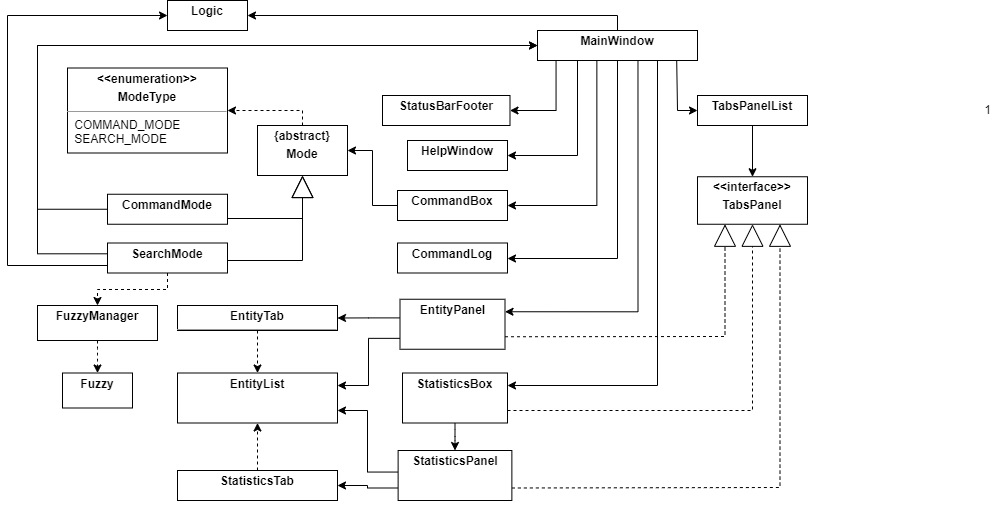

The diagram above was exported from draw.io. Its source (the exported page's mxGraphModel, read from the mxfile embedded in the PNG):
<mxGraphModel dx="2407" dy="576" grid="1" gridSize="10" guides="1" tooltips="1" connect="1" arrows="1" fold="1" page="1" pageScale="1" pageWidth="827" pageHeight="1169" math="0" shadow="0">
  <root>
    <mxCell id="WIyWlLk6GJQsqaUBKTNV-0" />
    <mxCell id="WIyWlLk6GJQsqaUBKTNV-1" parent="WIyWlLk6GJQsqaUBKTNV-0" />
    <mxCell id="BI5n3Qp8y2SINLpLzRSa-2" value="&lt;p style=&quot;margin:0px;margin-top:4px;text-align:center;&quot;&gt;&lt;b&gt;Logic&lt;/b&gt;&lt;/p&gt;&lt;p style=&quot;margin:0px;margin-left:4px;&quot;&gt;&lt;br&gt;&lt;/p&gt;" style="verticalAlign=top;align=left;overflow=fill;fontSize=12;fontFamily=Helvetica;html=1;whiteSpace=wrap;" parent="WIyWlLk6GJQsqaUBKTNV-1" vertex="1">
      <mxGeometry x="-1030" y="30" width="80" height="30" as="geometry" />
    </mxCell>
    <mxCell id="BI5n3Qp8y2SINLpLzRSa-64" style="edgeStyle=elbowEdgeStyle;rounded=0;orthogonalLoop=1;jettySize=auto;html=1;exitX=0;exitY=0.5;exitDx=0;exitDy=0;entryX=1;entryY=0.5;entryDx=0;entryDy=0;" parent="WIyWlLk6GJQsqaUBKTNV-1" source="BI5n3Qp8y2SINLpLzRSa-4" edge="1" target="BI5n3Qp8y2SINLpLzRSa-52">
      <mxGeometry relative="1" as="geometry">
        <mxPoint x="-1000" y="320" as="targetPoint" />
      </mxGeometry>
    </mxCell>
    <mxCell id="BI5n3Qp8y2SINLpLzRSa-4" value="&lt;p style=&quot;margin:0px;margin-top:4px;text-align:center;&quot;&gt;&lt;b&gt;CommandBox&lt;/b&gt;&lt;/p&gt;&lt;p style=&quot;margin:0px;margin-left:4px;&quot;&gt;&lt;br&gt;&lt;/p&gt;" style="verticalAlign=top;align=left;overflow=fill;fontSize=12;fontFamily=Helvetica;html=1;whiteSpace=wrap;" parent="WIyWlLk6GJQsqaUBKTNV-1" vertex="1">
      <mxGeometry x="-800" y="220" width="110" height="30" as="geometry" />
    </mxCell>
    <mxCell id="BI5n3Qp8y2SINLpLzRSa-39" style="edgeStyle=elbowEdgeStyle;rounded=0;orthogonalLoop=1;jettySize=auto;html=1;exitX=0.25;exitY=1;exitDx=0;exitDy=0;entryX=1;entryY=0.5;entryDx=0;entryDy=0;elbow=vertical;" parent="WIyWlLk6GJQsqaUBKTNV-1" source="BI5n3Qp8y2SINLpLzRSa-6" target="BI5n3Qp8y2SINLpLzRSa-15" edge="1">
      <mxGeometry relative="1" as="geometry">
        <Array as="points">
          <mxPoint x="-650" y="185" />
        </Array>
      </mxGeometry>
    </mxCell>
    <mxCell id="BI5n3Qp8y2SINLpLzRSa-42" style="edgeStyle=orthogonalEdgeStyle;rounded=0;orthogonalLoop=1;jettySize=auto;html=1;exitX=0.628;exitY=1.019;exitDx=0;exitDy=0;entryX=1;entryY=0.25;entryDx=0;entryDy=0;exitPerimeter=0;" parent="WIyWlLk6GJQsqaUBKTNV-1" source="BI5n3Qp8y2SINLpLzRSa-6" target="BI5n3Qp8y2SINLpLzRSa-17" edge="1">
      <mxGeometry relative="1" as="geometry" />
    </mxCell>
    <mxCell id="BI5n3Qp8y2SINLpLzRSa-43" style="edgeStyle=elbowEdgeStyle;rounded=0;orthogonalLoop=1;jettySize=auto;html=1;exitX=0.75;exitY=1;exitDx=0;exitDy=0;entryX=1;entryY=0.25;entryDx=0;entryDy=0;elbow=vertical;" parent="WIyWlLk6GJQsqaUBKTNV-1" source="BI5n3Qp8y2SINLpLzRSa-6" edge="1" target="BI5n3Qp8y2SINLpLzRSa-18">
      <mxGeometry relative="1" as="geometry">
        <mxPoint x="-750" y="695" as="targetPoint" />
        <Array as="points">
          <mxPoint x="-620" y="415" />
        </Array>
      </mxGeometry>
    </mxCell>
    <mxCell id="BI5n3Qp8y2SINLpLzRSa-44" style="edgeStyle=elbowEdgeStyle;rounded=0;orthogonalLoop=1;jettySize=auto;html=1;exitX=0.116;exitY=1.032;exitDx=0;exitDy=0;entryX=1;entryY=0.5;entryDx=0;entryDy=0;exitPerimeter=0;elbow=vertical;" parent="WIyWlLk6GJQsqaUBKTNV-1" source="BI5n3Qp8y2SINLpLzRSa-6" target="BI5n3Qp8y2SINLpLzRSa-20" edge="1">
      <mxGeometry relative="1" as="geometry">
        <Array as="points">
          <mxPoint x="-660" y="140" />
        </Array>
      </mxGeometry>
    </mxCell>
    <mxCell id="BI5n3Qp8y2SINLpLzRSa-45" style="edgeStyle=elbowEdgeStyle;rounded=0;orthogonalLoop=1;jettySize=auto;html=1;entryX=1;entryY=0.5;entryDx=0;entryDy=0;exitX=0.5;exitY=1;exitDx=0;exitDy=0;elbow=vertical;" parent="WIyWlLk6GJQsqaUBKTNV-1" source="BI5n3Qp8y2SINLpLzRSa-6" target="BI5n3Qp8y2SINLpLzRSa-16" edge="1">
      <mxGeometry relative="1" as="geometry">
        <mxPoint x="-620" y="230" as="sourcePoint" />
        <Array as="points">
          <mxPoint x="-640" y="288" />
        </Array>
      </mxGeometry>
    </mxCell>
    <mxCell id="BI5n3Qp8y2SINLpLzRSa-46" style="edgeStyle=elbowEdgeStyle;rounded=0;orthogonalLoop=1;jettySize=auto;html=1;entryX=1;entryY=0.5;entryDx=0;entryDy=0;exitX=0.371;exitY=1.019;exitDx=0;exitDy=0;elbow=vertical;exitPerimeter=0;" parent="WIyWlLk6GJQsqaUBKTNV-1" source="BI5n3Qp8y2SINLpLzRSa-6" target="BI5n3Qp8y2SINLpLzRSa-4" edge="1">
      <mxGeometry relative="1" as="geometry">
        <mxPoint x="-650" y="230" as="sourcePoint" />
        <Array as="points">
          <mxPoint x="-640" y="235" />
        </Array>
      </mxGeometry>
    </mxCell>
    <mxCell id="BI5n3Qp8y2SINLpLzRSa-48" style="edgeStyle=elbowEdgeStyle;rounded=0;orthogonalLoop=1;jettySize=auto;html=1;exitX=0.87;exitY=0.999;exitDx=0;exitDy=0;entryX=0;entryY=0.5;entryDx=0;entryDy=0;exitPerimeter=0;" parent="WIyWlLk6GJQsqaUBKTNV-1" source="BI5n3Qp8y2SINLpLzRSa-6" target="BI5n3Qp8y2SINLpLzRSa-19" edge="1">
      <mxGeometry relative="1" as="geometry">
        <Array as="points">
          <mxPoint x="-520" y="120" />
        </Array>
      </mxGeometry>
    </mxCell>
    <mxCell id="BI5n3Qp8y2SINLpLzRSa-6" value="&lt;p style=&quot;margin:0px;margin-top:4px;text-align:center;&quot;&gt;&lt;b&gt;MainWindow&lt;/b&gt;&lt;/p&gt;" style="verticalAlign=top;align=left;overflow=fill;fontSize=12;fontFamily=Helvetica;html=1;whiteSpace=wrap;" parent="WIyWlLk6GJQsqaUBKTNV-1" vertex="1">
      <mxGeometry x="-660" y="60" width="160" height="30" as="geometry" />
    </mxCell>
    <mxCell id="BI5n3Qp8y2SINLpLzRSa-11" value="" style="endArrow=classic;html=1;rounded=0;entryX=1;entryY=0.5;entryDx=0;entryDy=0;exitX=0.5;exitY=0;exitDx=0;exitDy=0;edgeStyle=orthogonalEdgeStyle;" parent="WIyWlLk6GJQsqaUBKTNV-1" source="BI5n3Qp8y2SINLpLzRSa-6" target="BI5n3Qp8y2SINLpLzRSa-2" edge="1">
      <mxGeometry width="50" height="50" relative="1" as="geometry">
        <mxPoint x="-510" y="220" as="sourcePoint" />
        <mxPoint x="-460" y="170" as="targetPoint" />
      </mxGeometry>
    </mxCell>
    <mxCell id="BI5n3Qp8y2SINLpLzRSa-15" value="&lt;p style=&quot;margin:0px;margin-top:4px;text-align:center;&quot;&gt;&lt;b&gt;HelpWindow&lt;/b&gt;&lt;/p&gt;" style="verticalAlign=top;align=left;overflow=fill;fontSize=12;fontFamily=Helvetica;html=1;whiteSpace=wrap;strokeColor=default;" parent="WIyWlLk6GJQsqaUBKTNV-1" vertex="1">
      <mxGeometry x="-790" y="170" width="100" height="30" as="geometry" />
    </mxCell>
    <mxCell id="BI5n3Qp8y2SINLpLzRSa-16" value="&lt;p style=&quot;margin:0px;margin-top:4px;text-align:center;&quot;&gt;&lt;b&gt;CommandLog&lt;/b&gt;&lt;/p&gt;" style="verticalAlign=top;align=left;overflow=fill;fontSize=12;fontFamily=Helvetica;html=1;whiteSpace=wrap;" parent="WIyWlLk6GJQsqaUBKTNV-1" vertex="1">
      <mxGeometry x="-800" y="272.5" width="110" height="30" as="geometry" />
    </mxCell>
    <mxCell id="9bSLiEjZamqKpTBy-hUJ-23" style="edgeStyle=elbowEdgeStyle;rounded=0;orthogonalLoop=1;jettySize=auto;html=1;entryX=1;entryY=0.25;entryDx=0;entryDy=0;exitX=0;exitY=0.782;exitDx=0;exitDy=0;exitPerimeter=0;" parent="WIyWlLk6GJQsqaUBKTNV-1" source="BI5n3Qp8y2SINLpLzRSa-17" target="9bSLiEjZamqKpTBy-hUJ-21" edge="1">
      <mxGeometry relative="1" as="geometry">
        <mxPoint x="-930" y="625" as="sourcePoint" />
        <mxPoint x="-990" y="610" as="targetPoint" />
      </mxGeometry>
    </mxCell>
    <mxCell id="9bSLiEjZamqKpTBy-hUJ-24" style="edgeStyle=elbowEdgeStyle;rounded=0;orthogonalLoop=1;jettySize=auto;html=1;exitX=0;exitY=0.373;exitDx=0;exitDy=0;entryX=1;entryY=0.5;entryDx=0;entryDy=0;exitPerimeter=0;" parent="WIyWlLk6GJQsqaUBKTNV-1" source="BI5n3Qp8y2SINLpLzRSa-17" target="9bSLiEjZamqKpTBy-hUJ-18" edge="1">
      <mxGeometry relative="1" as="geometry">
        <mxPoint x="-1020" y="521" as="targetPoint" />
      </mxGeometry>
    </mxCell>
    <mxCell id="9bSLiEjZamqKpTBy-hUJ-47" style="edgeStyle=elbowEdgeStyle;rounded=0;orthogonalLoop=1;jettySize=auto;html=1;exitX=1;exitY=0.75;exitDx=0;exitDy=0;endSize=20;endArrow=block;endFill=0;dashed=1;elbow=vertical;entryX=0.25;entryY=1;entryDx=0;entryDy=0;" parent="WIyWlLk6GJQsqaUBKTNV-1" source="BI5n3Qp8y2SINLpLzRSa-17" target="9bSLiEjZamqKpTBy-hUJ-44" edge="1">
      <mxGeometry relative="1" as="geometry">
        <mxPoint x="-450" y="330" as="targetPoint" />
        <Array as="points">
          <mxPoint x="-460" y="366" />
        </Array>
      </mxGeometry>
    </mxCell>
    <mxCell id="BI5n3Qp8y2SINLpLzRSa-17" value="&lt;p style=&quot;margin:0px;margin-top:4px;text-align:center;&quot;&gt;&lt;b&gt;EntityPanel&lt;/b&gt;&lt;/p&gt;&lt;p style=&quot;margin:0px;margin-left:4px;&quot;&gt;&lt;br&gt;&lt;/p&gt;" style="verticalAlign=top;align=left;overflow=fill;fontSize=12;fontFamily=Helvetica;html=1;whiteSpace=wrap;" parent="WIyWlLk6GJQsqaUBKTNV-1" vertex="1">
      <mxGeometry x="-797.5" y="328.75" width="105" height="50" as="geometry" />
    </mxCell>
    <mxCell id="9bSLiEjZamqKpTBy-hUJ-46" style="edgeStyle=elbowEdgeStyle;rounded=0;orthogonalLoop=1;jettySize=auto;html=1;exitX=1;exitY=0.75;exitDx=0;exitDy=0;endArrow=block;endFill=0;dashed=1;elbow=vertical;endSize=20;entryX=0.5;entryY=1;entryDx=0;entryDy=0;" parent="WIyWlLk6GJQsqaUBKTNV-1" source="BI5n3Qp8y2SINLpLzRSa-18" edge="1" target="9bSLiEjZamqKpTBy-hUJ-44">
      <mxGeometry relative="1" as="geometry">
        <mxPoint x="-490" y="330" as="targetPoint" />
        <Array as="points">
          <mxPoint x="-550" y="440" />
        </Array>
      </mxGeometry>
    </mxCell>
    <mxCell id="13" style="edgeStyle=elbowEdgeStyle;elbow=vertical;html=1;exitX=0.5;exitY=1;exitDx=0;exitDy=0;entryX=0.5;entryY=0;entryDx=0;entryDy=0;startArrow=none;startFill=0;endArrow=classic;endFill=1;endSize=6;" edge="1" parent="WIyWlLk6GJQsqaUBKTNV-1" source="BI5n3Qp8y2SINLpLzRSa-18" target="9bSLiEjZamqKpTBy-hUJ-27">
      <mxGeometry relative="1" as="geometry" />
    </mxCell>
    <mxCell id="BI5n3Qp8y2SINLpLzRSa-18" value="&lt;p style=&quot;margin:0px;margin-top:4px;text-align:center;&quot;&gt;&lt;b&gt;StatisticsBox&lt;/b&gt;&lt;/p&gt;" style="verticalAlign=top;align=left;overflow=fill;fontSize=12;fontFamily=Helvetica;html=1;whiteSpace=wrap;" parent="WIyWlLk6GJQsqaUBKTNV-1" vertex="1">
      <mxGeometry x="-795" y="402.5" width="105" height="50" as="geometry" />
    </mxCell>
    <mxCell id="9bSLiEjZamqKpTBy-hUJ-51" style="edgeStyle=orthogonalEdgeStyle;rounded=0;orthogonalLoop=1;jettySize=auto;html=1;entryX=0.5;entryY=0;entryDx=0;entryDy=0;" parent="WIyWlLk6GJQsqaUBKTNV-1" source="BI5n3Qp8y2SINLpLzRSa-19" target="9bSLiEjZamqKpTBy-hUJ-44" edge="1">
      <mxGeometry relative="1" as="geometry" />
    </mxCell>
    <mxCell id="BI5n3Qp8y2SINLpLzRSa-19" value="&lt;p style=&quot;margin:0px;margin-top:4px;text-align:center;&quot;&gt;&lt;b&gt;TabsPanelList&lt;/b&gt;&lt;/p&gt;" style="verticalAlign=top;align=left;overflow=fill;fontSize=12;fontFamily=Helvetica;html=1;whiteSpace=wrap;" parent="WIyWlLk6GJQsqaUBKTNV-1" vertex="1">
      <mxGeometry x="-500" y="125" width="110" height="30" as="geometry" />
    </mxCell>
    <mxCell id="BI5n3Qp8y2SINLpLzRSa-20" value="&lt;p style=&quot;margin:0px;margin-top:4px;text-align:center;&quot;&gt;&lt;b&gt;StatusBarFooter&lt;/b&gt;&lt;/p&gt;" style="verticalAlign=top;align=left;overflow=fill;fontSize=12;fontFamily=Helvetica;html=1;whiteSpace=wrap;" parent="WIyWlLk6GJQsqaUBKTNV-1" vertex="1">
      <mxGeometry x="-815" y="125" width="127.5" height="30" as="geometry" />
    </mxCell>
    <mxCell id="BI5n3Qp8y2SINLpLzRSa-60" style="edgeStyle=elbowEdgeStyle;rounded=0;orthogonalLoop=1;jettySize=auto;html=1;exitX=0.5;exitY=0;exitDx=0;exitDy=0;entryX=1;entryY=0.5;entryDx=0;entryDy=0;dashed=1;elbow=vertical;" parent="WIyWlLk6GJQsqaUBKTNV-1" source="BI5n3Qp8y2SINLpLzRSa-52" target="BI5n3Qp8y2SINLpLzRSa-58" edge="1">
      <mxGeometry relative="1" as="geometry">
        <Array as="points">
          <mxPoint x="-940" y="140" />
        </Array>
      </mxGeometry>
    </mxCell>
    <mxCell id="BI5n3Qp8y2SINLpLzRSa-52" value="&lt;p style=&quot;margin:0px;margin-top:4px;text-align:center;&quot;&gt;&lt;b&gt;{abstract}&lt;/b&gt;&lt;/p&gt;&lt;p style=&quot;margin:0px;margin-top:4px;text-align:center;&quot;&gt;&lt;b&gt;Mode&lt;/b&gt;&lt;/p&gt;" style="verticalAlign=top;align=left;overflow=fill;fontSize=12;fontFamily=Helvetica;html=1;whiteSpace=wrap;" parent="WIyWlLk6GJQsqaUBKTNV-1" vertex="1">
      <mxGeometry x="-940" y="155" width="90" height="50" as="geometry" />
    </mxCell>
    <mxCell id="BI5n3Qp8y2SINLpLzRSa-58" value="&lt;p style=&quot;margin:0px;margin-top:4px;text-align:center;&quot;&gt;&lt;b&gt;&amp;lt;&amp;lt;enumeration&amp;gt;&amp;gt;&lt;/b&gt;&lt;/p&gt;&lt;p style=&quot;margin:0px;margin-top:4px;text-align:center;&quot;&gt;&lt;b&gt;ModeType&lt;/b&gt;&lt;/p&gt;&lt;hr size=&quot;1&quot;&gt;&lt;p style=&quot;margin:0px;margin-left:4px;&quot;&gt;&amp;nbsp;COMMAND_MODE&lt;/p&gt;&lt;p style=&quot;margin:0px;margin-left:4px;&quot;&gt;&amp;nbsp;SEARCH_MODE&lt;/p&gt;" style="verticalAlign=top;align=left;overflow=fill;fontSize=12;fontFamily=Helvetica;html=1;whiteSpace=wrap;" parent="WIyWlLk6GJQsqaUBKTNV-1" vertex="1">
      <mxGeometry x="-1130" y="97.5" width="160" height="85" as="geometry" />
    </mxCell>
    <mxCell id="9bSLiEjZamqKpTBy-hUJ-1" style="edgeStyle=elbowEdgeStyle;rounded=0;orthogonalLoop=1;jettySize=auto;html=1;endArrow=block;endFill=0;endSize=20;exitX=1;exitY=0.5;exitDx=0;exitDy=0;entryX=0.5;entryY=1;entryDx=0;entryDy=0;elbow=vertical;" parent="WIyWlLk6GJQsqaUBKTNV-1" edge="1" target="BI5n3Qp8y2SINLpLzRSa-52" source="BI5n3Qp8y2SINLpLzRSa-65">
      <mxGeometry relative="1" as="geometry">
        <mxPoint x="-1190" y="412.5" as="sourcePoint" />
        <mxPoint x="-890" y="210" as="targetPoint" />
        <Array as="points">
          <mxPoint x="-970" y="290" />
        </Array>
      </mxGeometry>
    </mxCell>
    <mxCell id="9bSLiEjZamqKpTBy-hUJ-6" style="edgeStyle=elbowEdgeStyle;rounded=0;orthogonalLoop=1;jettySize=auto;html=1;exitX=-0.003;exitY=0.36;exitDx=0;exitDy=0;exitPerimeter=0;entryX=0;entryY=0.5;entryDx=0;entryDy=0;" parent="WIyWlLk6GJQsqaUBKTNV-1" source="BI5n3Qp8y2SINLpLzRSa-65" edge="1" target="BI5n3Qp8y2SINLpLzRSa-6">
      <mxGeometry relative="1" as="geometry">
        <mxPoint x="-1360" y="630" as="sourcePoint" />
        <mxPoint x="-675" y="80" as="targetPoint" />
        <Array as="points">
          <mxPoint x="-1160" y="180" />
        </Array>
      </mxGeometry>
    </mxCell>
    <mxCell id="9bSLiEjZamqKpTBy-hUJ-10" style="edgeStyle=elbowEdgeStyle;rounded=0;orthogonalLoop=1;jettySize=auto;html=1;exitX=0;exitY=0.75;exitDx=0;exitDy=0;entryX=0;entryY=0.5;entryDx=0;entryDy=0;" parent="WIyWlLk6GJQsqaUBKTNV-1" source="BI5n3Qp8y2SINLpLzRSa-65" target="BI5n3Qp8y2SINLpLzRSa-2" edge="1">
      <mxGeometry relative="1" as="geometry">
        <mxPoint x="-1290" as="targetPoint" />
        <Array as="points">
          <mxPoint x="-1190" y="170" />
        </Array>
      </mxGeometry>
    </mxCell>
    <mxCell id="9bSLiEjZamqKpTBy-hUJ-16" style="edgeStyle=elbowEdgeStyle;rounded=0;orthogonalLoop=1;jettySize=auto;html=1;exitX=0.5;exitY=1;exitDx=0;exitDy=0;entryX=0.5;entryY=0;entryDx=0;entryDy=0;dashed=1;elbow=vertical;" parent="WIyWlLk6GJQsqaUBKTNV-1" source="BI5n3Qp8y2SINLpLzRSa-65" target="9bSLiEjZamqKpTBy-hUJ-15" edge="1">
      <mxGeometry relative="1" as="geometry" />
    </mxCell>
    <mxCell id="BI5n3Qp8y2SINLpLzRSa-65" value="&lt;p style=&quot;margin:0px;margin-top:4px;text-align:center;&quot;&gt;&lt;b&gt;SearchMode&lt;/b&gt;&lt;/p&gt;" style="verticalAlign=top;align=left;overflow=fill;fontSize=12;fontFamily=Helvetica;html=1;whiteSpace=wrap;" parent="WIyWlLk6GJQsqaUBKTNV-1" vertex="1">
      <mxGeometry x="-1090" y="272.5" width="120" height="30" as="geometry" />
    </mxCell>
    <mxCell id="9bSLiEjZamqKpTBy-hUJ-2" value="" style="edgeStyle=elbowEdgeStyle;rounded=0;orthogonalLoop=1;jettySize=auto;html=1;endArrow=block;endFill=0;endSize=20;exitX=1;exitY=0.5;exitDx=0;exitDy=0;entryX=0.5;entryY=1;entryDx=0;entryDy=0;elbow=vertical;" parent="WIyWlLk6GJQsqaUBKTNV-1" source="9bSLiEjZamqKpTBy-hUJ-0" target="BI5n3Qp8y2SINLpLzRSa-52" edge="1">
      <mxGeometry relative="1" as="geometry">
        <mxPoint x="-1170" y="322.5" as="targetPoint" />
        <Array as="points">
          <mxPoint x="-970" y="248" />
        </Array>
      </mxGeometry>
    </mxCell>
    <mxCell id="9bSLiEjZamqKpTBy-hUJ-7" style="edgeStyle=elbowEdgeStyle;rounded=0;orthogonalLoop=1;jettySize=auto;html=1;exitX=0;exitY=0.5;exitDx=0;exitDy=0;endArrow=classic;endFill=1;entryX=0;entryY=0.5;entryDx=0;entryDy=0;" parent="WIyWlLk6GJQsqaUBKTNV-1" source="9bSLiEjZamqKpTBy-hUJ-0" edge="1" target="BI5n3Qp8y2SINLpLzRSa-6">
      <mxGeometry relative="1" as="geometry">
        <mxPoint x="-675" y="100" as="targetPoint" />
        <Array as="points">
          <mxPoint x="-1160" y="160" />
        </Array>
      </mxGeometry>
    </mxCell>
    <mxCell id="9bSLiEjZamqKpTBy-hUJ-0" value="&lt;p style=&quot;margin:0px;margin-top:4px;text-align:center;&quot;&gt;&lt;b&gt;CommandMode&lt;/b&gt;&lt;/p&gt;" style="verticalAlign=top;align=left;overflow=fill;fontSize=12;fontFamily=Helvetica;html=1;whiteSpace=wrap;" parent="WIyWlLk6GJQsqaUBKTNV-1" vertex="1">
      <mxGeometry x="-1090" y="223.75" width="120" height="30" as="geometry" />
    </mxCell>
    <mxCell id="9bSLiEjZamqKpTBy-hUJ-3" style="edgeStyle=orthogonalEdgeStyle;rounded=0;orthogonalLoop=1;jettySize=auto;html=1;exitX=0.5;exitY=1;exitDx=0;exitDy=0;" parent="WIyWlLk6GJQsqaUBKTNV-1" source="9bSLiEjZamqKpTBy-hUJ-0" target="9bSLiEjZamqKpTBy-hUJ-0" edge="1">
      <mxGeometry relative="1" as="geometry" />
    </mxCell>
    <mxCell id="5" style="edgeStyle=elbowEdgeStyle;html=1;exitX=0.5;exitY=1;exitDx=0;exitDy=0;startArrow=none;startFill=0;endArrow=classic;endFill=1;dashed=1;entryX=0.5;entryY=0;entryDx=0;entryDy=0;elbow=vertical;" edge="1" parent="WIyWlLk6GJQsqaUBKTNV-1" source="9bSLiEjZamqKpTBy-hUJ-15" target="3">
      <mxGeometry relative="1" as="geometry">
        <mxPoint x="-1350" y="398" as="targetPoint" />
      </mxGeometry>
    </mxCell>
    <mxCell id="9bSLiEjZamqKpTBy-hUJ-15" value="&lt;p style=&quot;margin:0px;margin-top:4px;text-align:center;&quot;&gt;&lt;b&gt;FuzzyManager&lt;/b&gt;&lt;/p&gt;" style="verticalAlign=top;align=left;overflow=fill;fontSize=12;fontFamily=Helvetica;html=1;whiteSpace=wrap;" parent="WIyWlLk6GJQsqaUBKTNV-1" vertex="1">
      <mxGeometry x="-1160" y="335" width="120" height="35" as="geometry" />
    </mxCell>
    <mxCell id="9bSLiEjZamqKpTBy-hUJ-22" style="edgeStyle=orthogonalEdgeStyle;rounded=0;orthogonalLoop=1;jettySize=auto;html=1;entryX=0.5;entryY=0;entryDx=0;entryDy=0;dashed=1;" parent="WIyWlLk6GJQsqaUBKTNV-1" source="9bSLiEjZamqKpTBy-hUJ-18" target="9bSLiEjZamqKpTBy-hUJ-21" edge="1">
      <mxGeometry relative="1" as="geometry">
        <mxPoint x="-930" y="617.5" as="sourcePoint" />
        <Array as="points" />
      </mxGeometry>
    </mxCell>
    <mxCell id="9bSLiEjZamqKpTBy-hUJ-18" value="&lt;p style=&quot;margin:0px;margin-top:4px;text-align:center;&quot;&gt;&lt;b&gt;EntityTab&lt;/b&gt;&lt;/p&gt;&lt;hr&gt;" style="verticalAlign=top;align=left;overflow=fill;fontSize=12;fontFamily=Helvetica;html=1;whiteSpace=wrap;" parent="WIyWlLk6GJQsqaUBKTNV-1" vertex="1">
      <mxGeometry x="-1020" y="335" width="160" height="25" as="geometry" />
    </mxCell>
    <mxCell id="9bSLiEjZamqKpTBy-hUJ-21" value="&lt;p style=&quot;margin:0px;margin-top:4px;text-align:center;&quot;&gt;&lt;b&gt;EntityList&lt;/b&gt;&lt;/p&gt;" style="verticalAlign=top;align=left;overflow=fill;fontSize=12;fontFamily=Helvetica;html=1;whiteSpace=wrap;" parent="WIyWlLk6GJQsqaUBKTNV-1" vertex="1">
      <mxGeometry x="-1020" y="402.5" width="160" height="50" as="geometry" />
    </mxCell>
    <mxCell id="9bSLiEjZamqKpTBy-hUJ-28" style="edgeStyle=elbowEdgeStyle;rounded=0;orthogonalLoop=1;jettySize=auto;html=1;exitX=0;exitY=0.75;exitDx=0;exitDy=0;entryX=1;entryY=0.5;entryDx=0;entryDy=0;" parent="WIyWlLk6GJQsqaUBKTNV-1" source="9bSLiEjZamqKpTBy-hUJ-27" target="9bSLiEjZamqKpTBy-hUJ-33" edge="1">
      <mxGeometry relative="1" as="geometry" />
    </mxCell>
    <mxCell id="9bSLiEjZamqKpTBy-hUJ-38" style="edgeStyle=elbowEdgeStyle;rounded=0;orthogonalLoop=1;jettySize=auto;html=1;exitX=-0.003;exitY=0.431;exitDx=0;exitDy=0;exitPerimeter=0;entryX=1;entryY=0.75;entryDx=0;entryDy=0;" parent="WIyWlLk6GJQsqaUBKTNV-1" source="9bSLiEjZamqKpTBy-hUJ-27" target="9bSLiEjZamqKpTBy-hUJ-21" edge="1">
      <mxGeometry relative="1" as="geometry">
        <mxPoint x="-1020" y="475" as="targetPoint" />
      </mxGeometry>
    </mxCell>
    <mxCell id="9bSLiEjZamqKpTBy-hUJ-49" style="edgeStyle=elbowEdgeStyle;rounded=0;orthogonalLoop=1;jettySize=auto;html=1;exitX=1;exitY=0.75;exitDx=0;exitDy=0;endArrow=block;endFill=0;dashed=1;entryX=0.75;entryY=1;entryDx=0;entryDy=0;elbow=vertical;endSize=20;" parent="WIyWlLk6GJQsqaUBKTNV-1" source="9bSLiEjZamqKpTBy-hUJ-27" edge="1" target="9bSLiEjZamqKpTBy-hUJ-44">
      <mxGeometry relative="1" as="geometry">
        <mxPoint x="-300" y="640" as="targetPoint" />
        <Array as="points">
          <mxPoint x="-530" y="517" />
        </Array>
      </mxGeometry>
    </mxCell>
    <mxCell id="9bSLiEjZamqKpTBy-hUJ-27" value="&lt;p style=&quot;margin:0px;margin-top:4px;text-align:center;&quot;&gt;&lt;b&gt;StatisticsPanel&lt;/b&gt;&lt;/p&gt;" style="verticalAlign=top;align=left;overflow=fill;fontSize=12;fontFamily=Helvetica;html=1;whiteSpace=wrap;" parent="WIyWlLk6GJQsqaUBKTNV-1" vertex="1">
      <mxGeometry x="-799.38" y="480" width="113.75" height="50" as="geometry" />
    </mxCell>
    <mxCell id="9bSLiEjZamqKpTBy-hUJ-43" style="edgeStyle=orthogonalEdgeStyle;rounded=0;orthogonalLoop=1;jettySize=auto;html=1;exitX=0.5;exitY=0;exitDx=0;exitDy=0;entryX=0.5;entryY=1;entryDx=0;entryDy=0;dashed=1;" parent="WIyWlLk6GJQsqaUBKTNV-1" source="9bSLiEjZamqKpTBy-hUJ-33" target="9bSLiEjZamqKpTBy-hUJ-21" edge="1">
      <mxGeometry relative="1" as="geometry" />
    </mxCell>
    <mxCell id="9bSLiEjZamqKpTBy-hUJ-33" value="&lt;p style=&quot;margin:0px;margin-top:4px;text-align:center;&quot;&gt;&lt;b&gt;StatisticsTab&lt;/b&gt;&lt;/p&gt;" style="verticalAlign=top;align=left;overflow=fill;fontSize=12;fontFamily=Helvetica;html=1;whiteSpace=wrap;" parent="WIyWlLk6GJQsqaUBKTNV-1" vertex="1">
      <mxGeometry x="-1020" y="500" width="160" height="30" as="geometry" />
    </mxCell>
    <mxCell id="9bSLiEjZamqKpTBy-hUJ-44" value="&lt;p style=&quot;margin:0px;margin-top:4px;text-align:center;&quot;&gt;&lt;b&gt;&amp;lt;&amp;lt;interface&amp;gt;&amp;gt;&lt;/b&gt;&lt;/p&gt;&lt;p style=&quot;margin:0px;margin-top:4px;text-align:center;&quot;&gt;&lt;b&gt;TabsPanel&lt;/b&gt;&lt;/p&gt;" style="verticalAlign=top;align=left;overflow=fill;fontSize=12;fontFamily=Helvetica;html=1;whiteSpace=wrap;" parent="WIyWlLk6GJQsqaUBKTNV-1" vertex="1">
      <mxGeometry x="-500" y="206.25" width="110" height="47.5" as="geometry" />
    </mxCell>
    <mxCell id="9bSLiEjZamqKpTBy-hUJ-81" value="1" style="text;html=1;align=center;verticalAlign=middle;resizable=0;points=[];autosize=1;strokeColor=none;fillColor=none;" parent="WIyWlLk6GJQsqaUBKTNV-1" vertex="1">
      <mxGeometry x="-225" y="125" width="30" height="30" as="geometry" />
    </mxCell>
    <mxCell id="3" value="&lt;p style=&quot;margin:0px;margin-top:4px;text-align:center;&quot;&gt;&lt;b&gt;Fuzzy&lt;/b&gt;&lt;/p&gt;&lt;p style=&quot;margin:0px;margin-top:4px;text-align:center;&quot;&gt;&lt;b&gt;&lt;br&gt;&lt;/b&gt;&lt;/p&gt;" style="verticalAlign=top;align=left;overflow=fill;fontSize=12;fontFamily=Helvetica;html=1;whiteSpace=wrap;" vertex="1" parent="WIyWlLk6GJQsqaUBKTNV-1">
      <mxGeometry x="-1135" y="402.5" width="70" height="35" as="geometry" />
    </mxCell>
  </root>
</mxGraphModel>